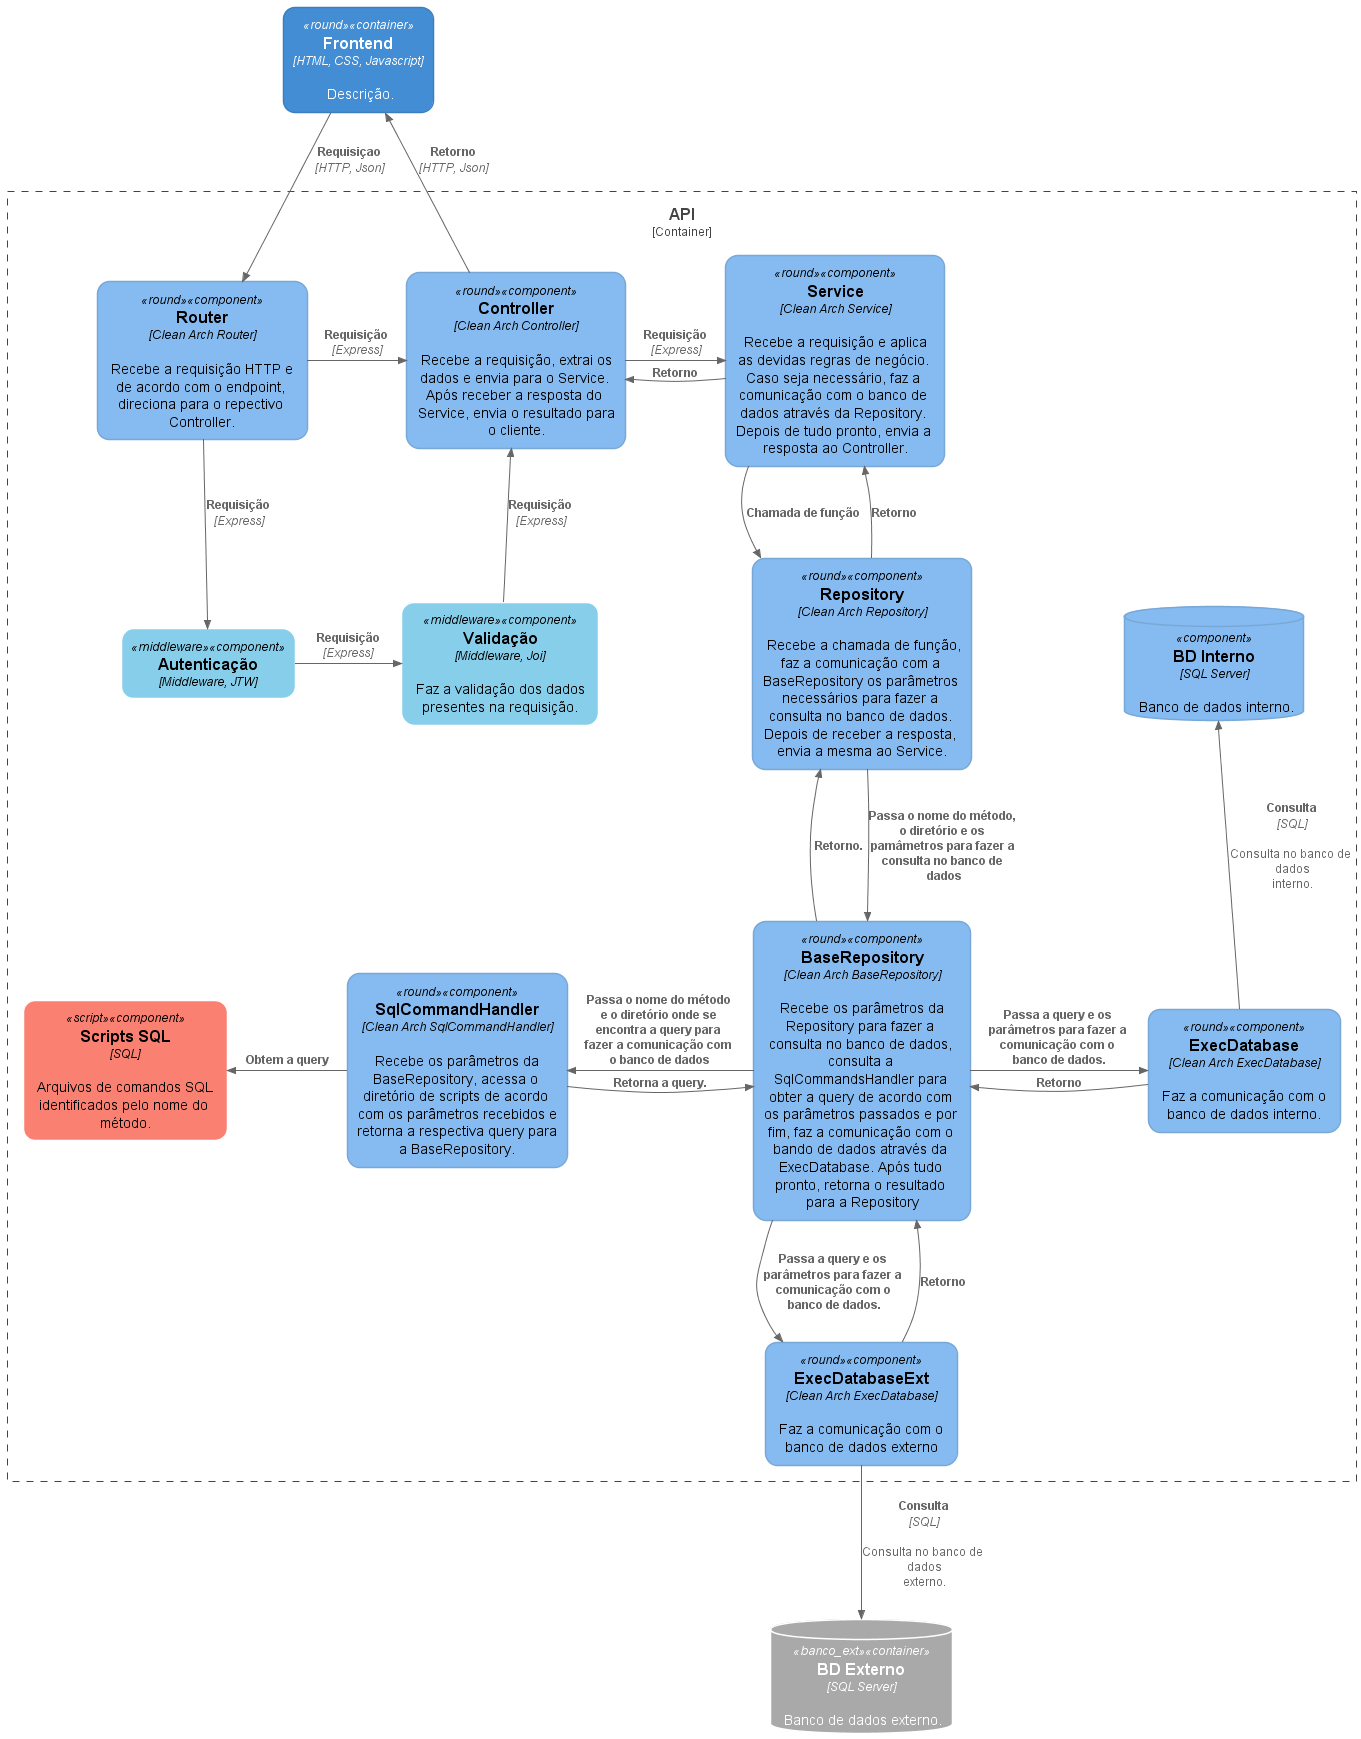

The diagram above was rendered by PlantUML. Its source (embedded in the PNG):
@startuml Nível 3 - Componentes
!include https://raw.githubusercontent.com/plantuml-stdlib/C4-PlantUML/master/C4_Component.puml

AddElementTag("round", $shape=RoundedBoxShape())
AddElementTag("middleware", $shape=RoundedBoxShape(), $borderColor="white", $bgColor="skyblue")
AddElementTag("script", $shape=RoundedBoxShape(), $borderColor="white", $bgColor="salmon")

Container(web_app, "Frontend", "HTML, CSS, Javascript", "Descrição.", $tags="round")
AddElementTag("banco_ext", $borderColor="white", $bgColor="darkgray", $fontColor="white")

Container_Boundary(api, "API") {
  Component(router, "Router", "Clean Arch Router", "Recebe a requisição HTTP e de acordo com o endpoint, direciona para o repectivo Controller.", $tags="round")

  Component(auth_middleware, "Autenticação", "Middleware, JTW", $tags="middleware" )

  Component(validation_middleware, "Validação", "Middleware, Joi", "Faz a validação dos dados presentes na requisição.", $tags="middleware" )

  Component(controller, "Controller", "Clean Arch Controller", "Recebe a requisição, extrai os dados e envia para o Service. Após receber a resposta do Service, envia o resultado para o cliente.", $tags="round")

  Component(service, "Service", "Clean Arch Service", "Recebe a requisição e aplica as devidas regras de negócio. Caso seja necessário, faz a comunicação com o banco de dados através da Repository. Depois de tudo pronto, envia a resposta ao Controller.", $tags="round")

  Component(repository, "Repository", "Clean Arch Repository", "Recebe a chamada de função, faz a comunicação com a BaseRepository os parâmetros necessários para fazer a consulta no banco de dados. Depois de receber a resposta, envia a mesma ao Service.", $tags="round")

  Component(base_repository, "BaseRepository", "Clean Arch BaseRepository", "Recebe os parâmetros da Repository para fazer a consulta no banco de dados, consulta a SqlCommandsHandler para obter a query de acordo com os parâmetros passados e por fim, faz a comunicação com o bando de dados através da ExecDatabase. Após tudo pronto, retorna o resultado para a Repository", $tags="round")

  Component(sql_commands_handler, "SqlCommandHandler", "Clean Arch SqlCommandHandler", "Recebe os parâmetros da BaseRepository, acessa o diretório de scripts de acordo com os parâmetros recebidos e retorna a respectiva query para a BaseRepository.", $tags="round")

  Component(scripts_sql, "Scripts SQL", "SQL", "Arquivos de comandos SQL identificados pelo nome do método.", $tags="script")

  Component(exec_database, "ExecDatabase", "Clean Arch ExecDatabase", "Faz a comunicação com o banco de dados interno.", $tags="round")

  Component(exec_database_ext, "ExecDatabaseExt", "Clean Arch ExecDatabase", "Faz a comunicação com o banco de dados externo", $tags="round")

  ComponentDb(banco_interno, "BD Interno", "SQL Server", "Banco de dados interno.")

  Rel_D(web_app, router, "Requisiçao", "HTTP, Json")

  Rel_D(router, auth_middleware, "Requisição", "Express")
  Rel_R(router, controller, "Requisição", "Express")

  Rel_R(auth_middleware, validation_middleware, "Requisição", "Express")

  Rel_U(validation_middleware, controller, "Requisição", "Express")

  Rel_U(controller, web_app, "Retorno", "HTTP, Json")
  Rel_R(controller,service, "Requisição", "Express")

  Rel_L(service, controller, "Retorno")
  Rel_D(service, repository, "Chamada de função")

  Rel_R(repository, service, "Retorno")
  Rel_D(repository, base_repository, "Passa o nome do método, o diretório e os pamâmetros para fazer a consulta no banco de dados")

  Rel_R(base_repository, repository, "Retorno.")
  Rel_L(base_repository, sql_commands_handler, "Passa o nome do método e o diretório onde se encontra a query para fazer a comunicação com o banco de dados")

  Rel_R(sql_commands_handler, base_repository, "Retorna a query.")
  Rel_L(sql_commands_handler, scripts_sql, "Obtem a query")

  Rel_R(base_repository, exec_database, "Passa a query e os parâmetros para fazer a comunicação com o banco de dados.")
  Rel_D(base_repository, exec_database_ext, "Passa a query e os parâmetros para fazer a comunicação com o banco de dados.")

  Rel_L(exec_database, base_repository,  "Retorno")
  Rel_U(exec_database, banco_interno, "Consulta", "SQL", "Consulta no banco de dados interno.")

  Rel_R(exec_database_ext, base_repository,  "Retorno")
}

ContainerDb(banco_ext, "BD Externo", "SQL Server", "Banco de dados externo.", $tags = "banco_ext")

Rel_D(exec_database_ext, banco_ext, "Consulta", "SQL", "Consulta no banco de dados externo.")

@enduml